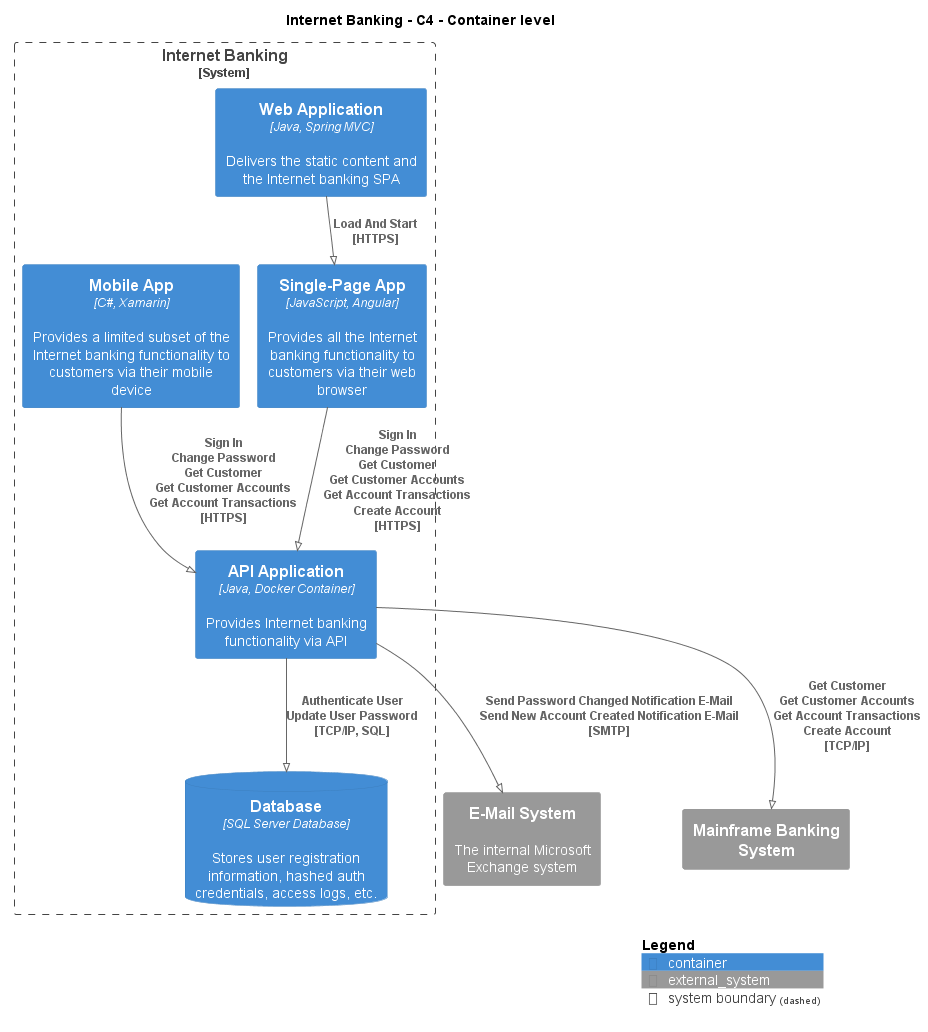

The diagram above was rendered by PlantUML. Its source (embedded in the PNG):
@startuml
!pragma layout smetana
!include ..\..\..\.c4s\C4_Container.puml

AddElementTag("c4interflow:lifecycle:new", $bgColor=green, $fontColor=#ffffff, $borderColor=green, $shadowing="False")
AddElementTag("c4interflow:lifecycle:changed", $bgColor=orange, $fontColor=#ffffff, $borderColor=orange, $shadowing="False")
AddElementTag("c4interflow:lifecycle:removed", $bgColor=red, $fontColor=#ffffff, $borderColor=red, $shadowing="False")

AddRelTag("c4interflow:lifecycle:new", $textColor=green, $lineColor=green)
AddRelTag("c4interflow:lifecycle:changed", $textColor=orange, $lineColor=orange)
AddRelTag("c4interflow:lifecycle:removed", $textColor=red, $lineColor=red)

SHOW_PERSON_PORTRAIT()
LAYOUT_TOP_DOWN()

skinparam linetype polyline

title Internet Banking - C4 - Container level


System_Boundary(BigBankPlc.SoftwareSystems.InternetBanking, "Internet Banking") {
    Container(BigBankPlc.SoftwareSystems.InternetBanking.Containers.WebApplication, "Web Application", "Java, Spring MVC", "Delivers the static content and the Internet banking SPA")
    Container(BigBankPlc.SoftwareSystems.InternetBanking.Containers.SinglePageApp, "Single-Page App", "JavaScript, Angular", "Provides all the Internet banking functionality to customers via their web browser")
    Container(BigBankPlc.SoftwareSystems.InternetBanking.Containers.APIApplication, "API Application", "Java, Docker Container", "Provides Internet banking functionality via API")
    ContainerDb(BigBankPlc.SoftwareSystems.InternetBanking.Containers.Database, "Database", "SQL Server Database", "Stores user registration information, hashed auth credentials, access logs, etc.")
    Container(BigBankPlc.SoftwareSystems.InternetBanking.Containers.MobileApp, "Mobile App", "C#, Xamarin", "Provides a limited subset of the Internet banking functionality to customers via their mobile device")
}
System_Ext(BigBankPlc.SoftwareSystems.EMailSystem, "E-Mail System", "The internal Microsoft Exchange system")
System_Ext(BigBankPlc.SoftwareSystems.MainframeBankingSystem, "Mainframe Banking System", "")

Rel(BigBankPlc.SoftwareSystems.InternetBanking.Containers.WebApplication, BigBankPlc.SoftwareSystems.InternetBanking.Containers.SinglePageApp, "Load And Start\n[HTTPS]", $tags='protocol:https')
Rel(BigBankPlc.SoftwareSystems.InternetBanking.Containers.SinglePageApp, BigBankPlc.SoftwareSystems.InternetBanking.Containers.APIApplication, "Sign In\nChange Password\nGet Customer\nGet Customer Accounts\nGet Account Transactions\nCreate Account\n[HTTPS]", $tags='protocol:https')
Rel(BigBankPlc.SoftwareSystems.InternetBanking.Containers.APIApplication, BigBankPlc.SoftwareSystems.InternetBanking.Containers.Database, "Authenticate User\nUpdate User Password\n[TCP/IP, SQL]", $tags='protocol:tcp/ip, sql')
Rel(BigBankPlc.SoftwareSystems.InternetBanking.Containers.APIApplication, BigBankPlc.SoftwareSystems.EMailSystem, "Send Password Changed Notification E-Mail\nSend New Account Created Notification E-Mail\n[SMTP]", $tags='protocol:smtp')
Rel(BigBankPlc.SoftwareSystems.InternetBanking.Containers.APIApplication, BigBankPlc.SoftwareSystems.MainframeBankingSystem, "Get Customer\nGet Customer Accounts\nGet Account Transactions\nCreate Account\n[TCP/IP]", $tags='protocol:tcp/ip')
Rel(BigBankPlc.SoftwareSystems.InternetBanking.Containers.MobileApp, BigBankPlc.SoftwareSystems.InternetBanking.Containers.APIApplication, "Sign In\nChange Password\nGet Customer\nGet Customer Accounts\nGet Account Transactions\n[HTTPS]", $tags='protocol:https')


SHOW_LEGEND()
@enduml